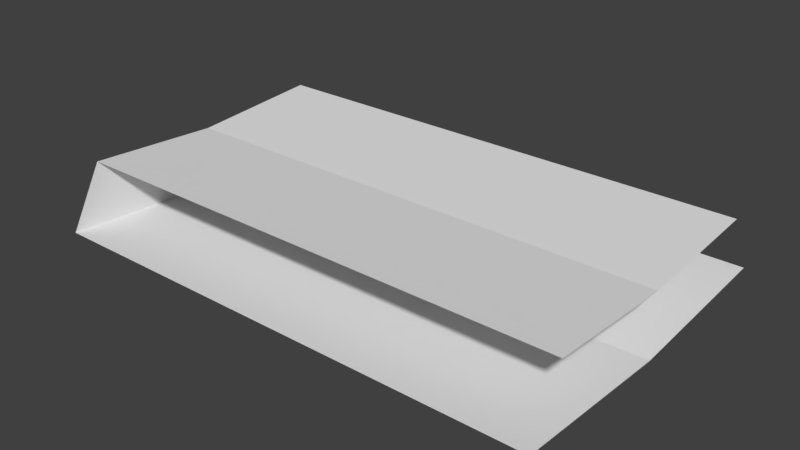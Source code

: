 # Source: cut_pipe_only_mid.blend  (saved by Blender 2.78.0; exported with 4.5.12 LTS)
import bpy
from mathutils import Matrix  # noqa: F401  (used for matrix-valued properties, if any)

bpy.ops.wm.read_factory_settings(use_empty=True)
scene = bpy.context.scene
scene.name = 'Scene'

# ---- collections
col_collection_1 = bpy.data.collections.new('Collection 1'); scene.collection.children.link(col_collection_1)

# ---- world
world_world = bpy.data.worlds.new('World'); scene.world = world_world
world_world.color = (0.05088, 0.05088, 0.05088)
world_world.use_sun_shadow = False
world_world.sun_shadow_jitter_overblur = 0.0
world_world.cycles.sampling_method = 'MANUAL'

# ---- meshes
me_cylinder_007 = bpy.data.meshes.new('Cylinder.007')
me_cylinder_007.from_pydata([(338.7, -331.3, 249.5), (338.7, -331.3, -0.4545), (360.0, 0.002021, 249.5), (360.0, 0.001572, -0.4545), (338.7, 331.3, 249.5), (338.7, 331.3, -0.4545), (218.2, -265.0, 249.5), (218.2, -265.0, -0.4545), (235.2, 0.002021, 249.5), (235.2, 0.001572, -0.4545), (218.2, 265.0, 249.5), (218.2, 265.0, -0.4545)], [], [(0, 1, 3, 2), (2, 3, 5, 4), (6, 8, 9, 7), (8, 10, 11, 9), (3, 1, 7, 9), (5, 3, 9, 11)])
_uv = me_cylinder_007.uv_layers.new(name='UVMap')
_uv.uv.foreach_set('vector', [0.6286, 0.9997, 0.6289, 0.0004926, 0.5, 0.0004926, 0.5001, 0.9998, 0.5001, 0.9998, 0.5, 0.0004926, 0.3696, 0.000185, 0.3711, 0.9999, 0.6056, 0.9997, 0.5001, 0.9998, 0.5, 0.0004926, 0.6055, 0.0004926, 0.5001, 0.9998, 0.3984, 0.9999, 0.393, 0.000185, 0.5, 0.0004926, 0.5342, 0.0895, 0.6792, 0.09107, 0.6298, 0.1374, 0.5076, 0.1373, 0.4108, 0.09805, 0.5342, 0.0895, 0.5076, 0.1373, 0.409, 0.1442])
me_cylinder_007.use_remesh_preserve_volume = False
me_cylinder_007.use_remesh_preserve_attributes = False
me_cylinder_007.use_mirror_vertex_groups = False
me_cylinder_007.update()

# ---- objects
ob_cylinder = bpy.data.objects.new('Cylinder', me_cylinder_007)

# ---- transforms, parenting, visibility, modifiers, constraints
ob_cylinder.location = (0.0, 0.0, 0.0)
ob_cylinder.rotation_euler = (0.0, 1.571, 0.0)
ob_cylinder.scale = (1.0, 1.0, 4.0)
ob_cylinder.lineart.crease_threshold = 0.0

# ---- collection membership
col_collection_1.objects.link(ob_cylinder)

# ---- scene / render settings (as saved in the file)
scene.frame_start = 1; scene.frame_end = 250; scene.frame_set(0)
scene.render.engine = 'BLENDER_EEVEE_NEXT'
scene.render.resolution_percentage = 50
scene.render.dither_intensity = 0.0
scene.cycles.use_denoising = False
scene.cycles.samples = 128
scene.cycles.sampling_pattern = 'TABULATED_SOBOL'
scene.cycles.light_sampling_threshold = 0.0
scene.cycles.use_adaptive_sampling = False
scene.cycles.use_light_tree = False
scene.cycles.blur_glossy = 0.0
scene.cycles.sample_clamp_indirect = 0.0
scene.view_settings.view_transform = 'Standard'
scene.unit_settings.scale_length = 0.01
bpy.context.view_layer.update()

# ---- added for rendering (the .blend has no active camera and no usable light): camera, sun
cam_auto = bpy.data.cameras.new('AutoCamera')
cam_auto.lens = 50.0
cam_auto.sensor_width = 36.0
cam_auto.clip_end = 19614.1
ob_auto_camera = bpy.data.objects.new('AutoCamera', cam_auto)
scene.collection.objects.link(ob_auto_camera)
ob_auto_camera.location = (1615.8, -1341.14, 605.007)
ob_auto_camera.rotation_euler = (1.09748, -7.21219e-08, 0.694738)
scene.camera = ob_auto_camera
light_auto_sun = bpy.data.lights.new('AutoSun', 'SUN')
light_auto_sun.energy = 3.0
light_auto_sun.angle = 0.0523599
ob_auto_sun = bpy.data.objects.new('AutoSun', light_auto_sun)
scene.collection.objects.link(ob_auto_sun)
ob_auto_sun.rotation_euler = (0.872665, 0.174533, 0.523599)
bpy.context.view_layer.update()
